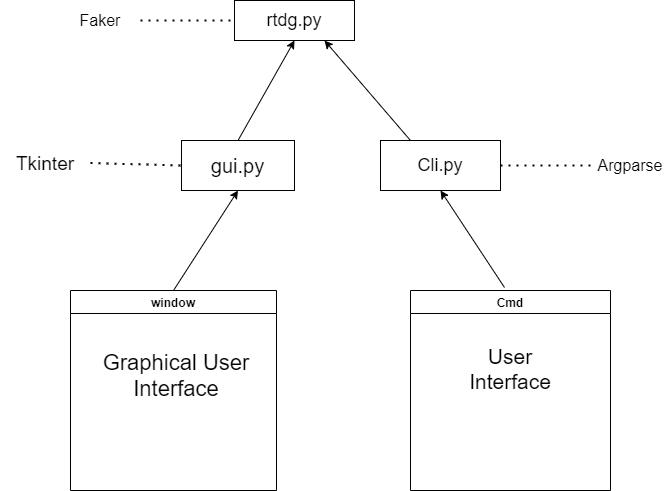

The diagram above was exported from draw.io. Its source (the exported page's mxGraphModel, read from the mxfile embedded in the PNG):
<mxGraphModel dx="1422" dy="794" grid="1" gridSize="10" guides="1" tooltips="1" connect="1" arrows="1" fold="1" page="1" pageScale="1" pageWidth="827" pageHeight="1169" math="0" shadow="0">
  <root>
    <mxCell id="WIyWlLk6GJQsqaUBKTNV-0" />
    <mxCell id="WIyWlLk6GJQsqaUBKTNV-1" parent="WIyWlLk6GJQsqaUBKTNV-0" />
    <mxCell id="0r8V_Dc1zKWPTFMiwPdc-0" value="window" style="swimlane;" vertex="1" parent="WIyWlLk6GJQsqaUBKTNV-1">
      <mxGeometry x="190" y="500" width="206" height="200" as="geometry" />
    </mxCell>
    <mxCell id="0r8V_Dc1zKWPTFMiwPdc-1" value="&lt;font style=&quot;font-size: 22px&quot;&gt;Graphical User Interface&lt;/font&gt;" style="text;html=1;strokeColor=none;fillColor=none;align=center;verticalAlign=middle;whiteSpace=wrap;rounded=0;" vertex="1" parent="0r8V_Dc1zKWPTFMiwPdc-0">
      <mxGeometry x="6" y="60" width="200" height="50" as="geometry" />
    </mxCell>
    <mxCell id="0r8V_Dc1zKWPTFMiwPdc-2" value="" style="endArrow=classic;html=1;exitX=0.5;exitY=0;exitDx=0;exitDy=0;entryX=0.5;entryY=1;entryDx=0;entryDy=0;" edge="1" parent="WIyWlLk6GJQsqaUBKTNV-1" source="0r8V_Dc1zKWPTFMiwPdc-0" target="0r8V_Dc1zKWPTFMiwPdc-3">
      <mxGeometry width="50" height="50" relative="1" as="geometry">
        <mxPoint x="390" y="430" as="sourcePoint" />
        <mxPoint x="417" y="400" as="targetPoint" />
      </mxGeometry>
    </mxCell>
    <mxCell id="0r8V_Dc1zKWPTFMiwPdc-3" value="&lt;font style=&quot;font-size: 20px&quot;&gt;gui.py&lt;/font&gt;" style="rounded=0;whiteSpace=wrap;html=1;" vertex="1" parent="WIyWlLk6GJQsqaUBKTNV-1">
      <mxGeometry x="301" y="350" width="113" height="50" as="geometry" />
    </mxCell>
    <mxCell id="0r8V_Dc1zKWPTFMiwPdc-4" value="&lt;font style=&quot;font-size: 19px&quot;&gt;Tkinter&lt;/font&gt;" style="text;html=1;strokeColor=none;fillColor=none;align=center;verticalAlign=middle;whiteSpace=wrap;rounded=0;" vertex="1" parent="WIyWlLk6GJQsqaUBKTNV-1">
      <mxGeometry x="120" y="350" width="90" height="45" as="geometry" />
    </mxCell>
    <mxCell id="0r8V_Dc1zKWPTFMiwPdc-6" value="&lt;font style=&quot;font-size: 18px&quot;&gt;&lt;font style=&quot;font-size: 18px&quot;&gt;rtdg&lt;/font&gt;.&lt;font style=&quot;font-size: 18px&quot;&gt;py&lt;/font&gt;&lt;/font&gt;" style="rounded=0;whiteSpace=wrap;html=1;" vertex="1" parent="WIyWlLk6GJQsqaUBKTNV-1">
      <mxGeometry x="354" y="210" width="120" height="40" as="geometry" />
    </mxCell>
    <mxCell id="0r8V_Dc1zKWPTFMiwPdc-7" value="" style="endArrow=classic;html=1;entryX=0.5;entryY=1;entryDx=0;entryDy=0;exitX=0.5;exitY=0;exitDx=0;exitDy=0;" edge="1" parent="WIyWlLk6GJQsqaUBKTNV-1" source="0r8V_Dc1zKWPTFMiwPdc-3" target="0r8V_Dc1zKWPTFMiwPdc-6">
      <mxGeometry width="50" height="50" relative="1" as="geometry">
        <mxPoint x="414" y="350" as="sourcePoint" />
        <mxPoint x="440" y="360" as="targetPoint" />
      </mxGeometry>
    </mxCell>
    <mxCell id="0r8V_Dc1zKWPTFMiwPdc-8" value="&lt;font style=&quot;font-size: 16px&quot;&gt;Faker&lt;/font&gt;" style="text;html=1;strokeColor=none;fillColor=none;align=center;verticalAlign=middle;whiteSpace=wrap;rounded=0;" vertex="1" parent="WIyWlLk6GJQsqaUBKTNV-1">
      <mxGeometry x="180" y="215" width="80" height="30" as="geometry" />
    </mxCell>
    <mxCell id="0r8V_Dc1zKWPTFMiwPdc-9" value="" style="endArrow=none;dashed=1;html=1;dashPattern=1 3;strokeWidth=2;exitX=1;exitY=0.5;exitDx=0;exitDy=0;entryX=0;entryY=0.5;entryDx=0;entryDy=0;" edge="1" parent="WIyWlLk6GJQsqaUBKTNV-1" source="0r8V_Dc1zKWPTFMiwPdc-8" target="0r8V_Dc1zKWPTFMiwPdc-6">
      <mxGeometry width="50" height="50" relative="1" as="geometry">
        <mxPoint x="390" y="410" as="sourcePoint" />
        <mxPoint x="440" y="360" as="targetPoint" />
      </mxGeometry>
    </mxCell>
    <mxCell id="0r8V_Dc1zKWPTFMiwPdc-10" value="" style="endArrow=none;dashed=1;html=1;dashPattern=1 3;strokeWidth=2;exitX=1;exitY=0.5;exitDx=0;exitDy=0;entryX=0;entryY=0.5;entryDx=0;entryDy=0;" edge="1" parent="WIyWlLk6GJQsqaUBKTNV-1" source="0r8V_Dc1zKWPTFMiwPdc-4" target="0r8V_Dc1zKWPTFMiwPdc-3">
      <mxGeometry width="50" height="50" relative="1" as="geometry">
        <mxPoint x="390" y="410" as="sourcePoint" />
        <mxPoint x="440" y="360" as="targetPoint" />
      </mxGeometry>
    </mxCell>
    <mxCell id="0r8V_Dc1zKWPTFMiwPdc-11" value="Cmd" style="swimlane;" vertex="1" parent="WIyWlLk6GJQsqaUBKTNV-1">
      <mxGeometry x="530" y="500" width="200" height="200" as="geometry" />
    </mxCell>
    <mxCell id="0r8V_Dc1zKWPTFMiwPdc-12" value="&lt;font style=&quot;font-size: 21px&quot;&gt;User Interface&lt;/font&gt;" style="text;html=1;strokeColor=none;fillColor=none;align=center;verticalAlign=middle;whiteSpace=wrap;rounded=0;" vertex="1" parent="0r8V_Dc1zKWPTFMiwPdc-11">
      <mxGeometry x="55" y="60" width="90" height="35" as="geometry" />
    </mxCell>
    <mxCell id="0r8V_Dc1zKWPTFMiwPdc-13" value="" style="endArrow=classic;html=1;entryX=0.75;entryY=1;entryDx=0;entryDy=0;" edge="1" parent="WIyWlLk6GJQsqaUBKTNV-1" target="0r8V_Dc1zKWPTFMiwPdc-6">
      <mxGeometry width="50" height="50" relative="1" as="geometry">
        <mxPoint x="530" y="350" as="sourcePoint" />
        <mxPoint x="440" y="430" as="targetPoint" />
      </mxGeometry>
    </mxCell>
    <mxCell id="0r8V_Dc1zKWPTFMiwPdc-15" value="&lt;font style=&quot;font-size: 18px&quot;&gt;Cli.py&lt;/font&gt;" style="rounded=0;whiteSpace=wrap;html=1;" vertex="1" parent="WIyWlLk6GJQsqaUBKTNV-1">
      <mxGeometry x="500" y="350" width="120" height="50" as="geometry" />
    </mxCell>
    <mxCell id="0r8V_Dc1zKWPTFMiwPdc-17" value="" style="endArrow=classic;html=1;entryX=0.5;entryY=1;entryDx=0;entryDy=0;exitX=0.47;exitY=-0.015;exitDx=0;exitDy=0;exitPerimeter=0;" edge="1" parent="WIyWlLk6GJQsqaUBKTNV-1" source="0r8V_Dc1zKWPTFMiwPdc-11" target="0r8V_Dc1zKWPTFMiwPdc-15">
      <mxGeometry width="50" height="50" relative="1" as="geometry">
        <mxPoint x="390" y="380" as="sourcePoint" />
        <mxPoint x="440" y="330" as="targetPoint" />
      </mxGeometry>
    </mxCell>
    <mxCell id="0r8V_Dc1zKWPTFMiwPdc-18" value="" style="endArrow=none;dashed=1;html=1;dashPattern=1 3;strokeWidth=2;exitX=1;exitY=0.5;exitDx=0;exitDy=0;entryX=0;entryY=0.5;entryDx=0;entryDy=0;" edge="1" parent="WIyWlLk6GJQsqaUBKTNV-1" source="0r8V_Dc1zKWPTFMiwPdc-15" target="0r8V_Dc1zKWPTFMiwPdc-19">
      <mxGeometry width="50" height="50" relative="1" as="geometry">
        <mxPoint x="390" y="380" as="sourcePoint" />
        <mxPoint x="700" y="375" as="targetPoint" />
      </mxGeometry>
    </mxCell>
    <mxCell id="0r8V_Dc1zKWPTFMiwPdc-19" value="&lt;font style=&quot;font-size: 16px&quot;&gt;Argparse&lt;/font&gt;" style="text;html=1;strokeColor=none;fillColor=none;align=center;verticalAlign=middle;whiteSpace=wrap;rounded=0;" vertex="1" parent="WIyWlLk6GJQsqaUBKTNV-1">
      <mxGeometry x="710" y="358.75" width="80" height="32.5" as="geometry" />
    </mxCell>
  </root>
</mxGraphModel>